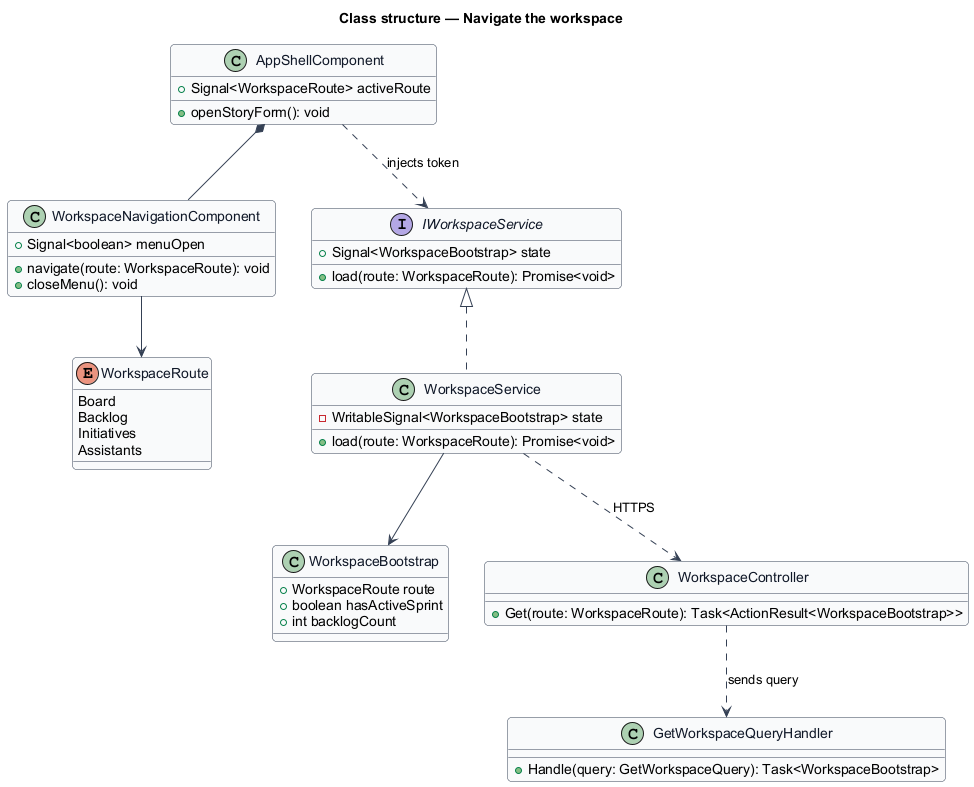

The diagram above was rendered by PlantUML. Its source (embedded in the PNG):
@startuml
skinparam backgroundColor #FFFFFF
skinparam shadowing false
skinparam roundcorner 8
skinparam defaultFontName Arial
skinparam ArrowColor #344054
skinparam class {
  BorderColor #344054
  FontColor #101828
  BackgroundColor #F9FAFB
}
title Class structure — Navigate the workspace

enum WorkspaceRoute {
  Board
  Backlog
  Initiatives
  Assistants
}

class AppShellComponent {
  +Signal<WorkspaceRoute> activeRoute
  +openStoryForm(): void
}

class WorkspaceNavigationComponent {
  +Signal<boolean> menuOpen
  +navigate(route: WorkspaceRoute): void
  +closeMenu(): void
}

interface IWorkspaceService {
  +Signal<WorkspaceBootstrap> state
  +load(route: WorkspaceRoute): Promise<void>
}

class WorkspaceService {
  -WritableSignal<WorkspaceBootstrap> state
  +load(route: WorkspaceRoute): Promise<void>
}

class WorkspaceBootstrap {
  +WorkspaceRoute route
  +boolean hasActiveSprint
  +int backlogCount
}

class WorkspaceController {
  +Get(route: WorkspaceRoute): Task<ActionResult<WorkspaceBootstrap>>
}

class GetWorkspaceQueryHandler {
  +Handle(query: GetWorkspaceQuery): Task<WorkspaceBootstrap>
}

AppShellComponent *-- WorkspaceNavigationComponent
WorkspaceNavigationComponent --> WorkspaceRoute
AppShellComponent ..> IWorkspaceService : injects token
IWorkspaceService <|.. WorkspaceService
WorkspaceService --> WorkspaceBootstrap
WorkspaceService ..> WorkspaceController : HTTPS
WorkspaceController ..> GetWorkspaceQueryHandler : sends query
@enduml